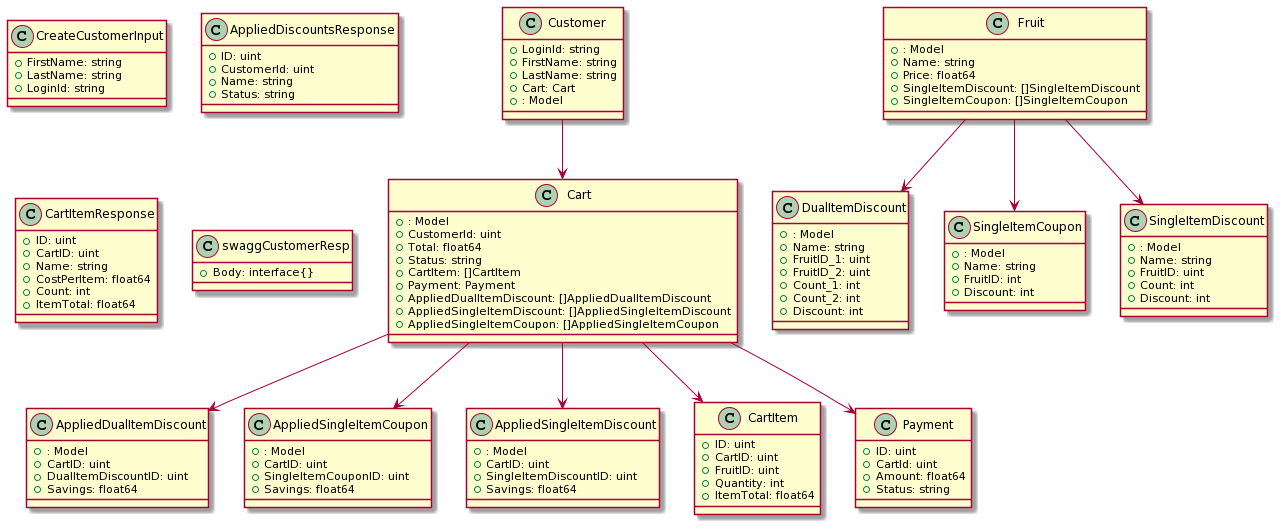

The diagram above was rendered by PlantUML. Its source (embedded in the PNG):
@startuml
class CreateCustomerInput {
+FirstName: string
+LastName: string
+LoginId: string

}
class AppliedDiscountsResponse {
+ID: uint
+CustomerId: uint
+Name: string
+Status: string

}
class CartItemResponse {
+ID: uint
+CartID: uint
+Name: string
+CostPerItem: float64
+Count: int
+ItemTotal: float64

}
class AppliedDualItemDiscount {
+: Model
+CartID: uint
+DualItemDiscountID: uint
+Savings: float64

}
class AppliedSingleItemCoupon {
+: Model
+CartID: uint
+SingleItemCouponID: uint
+Savings: float64

}
class AppliedSingleItemDiscount {
+: Model
+CartID: uint
+SingleItemDiscountID: uint
+Savings: float64

}
class Cart {
+: Model
+CustomerId: uint
+Total: float64
+Status: string
+CartItem: []CartItem
+Payment: Payment
+AppliedDualItemDiscount: []AppliedDualItemDiscount
+AppliedSingleItemDiscount: []AppliedSingleItemDiscount
+AppliedSingleItemCoupon: []AppliedSingleItemCoupon

}
class CartItem {
+ID: uint
+CartID: uint
+FruitID: uint
+Quantity: int
+ItemTotal: float64

}
class Customer {
+LoginId: string
+FirstName: string
+LastName: string
+Cart: Cart
+: Model

}
class swaggCustomerResp {
+Body: interface{}

}
class DualItemDiscount {
+: Model
+Name: string
+FruitID_1: uint
+FruitID_2: uint
+Count_1: int
+Count_2: int
+Discount: int

}
class Fruit {
+: Model
+Name: string
+Price: float64
+SingleItemDiscount: []SingleItemDiscount
+SingleItemCoupon: []SingleItemCoupon

}
class Payment {
+ID: uint
+CartId: uint
+Amount: float64
+Status: string

}
class SingleItemCoupon {
+: Model
+Name: string
+FruitID: int
+Discount: int

}
class SingleItemDiscount {
+: Model
+Name: string
+FruitID: uint
+Count: int
+Discount: int

}
Customer --> Cart
Cart --> Payment
Cart --> AppliedDualItemDiscount
Cart --> AppliedSingleItemDiscount
Cart --> AppliedSingleItemCoupon
Cart --> CartItem
Fruit --> SingleItemDiscount
Fruit --> DualItemDiscount
Fruit --> SingleItemCoupon
@enduml